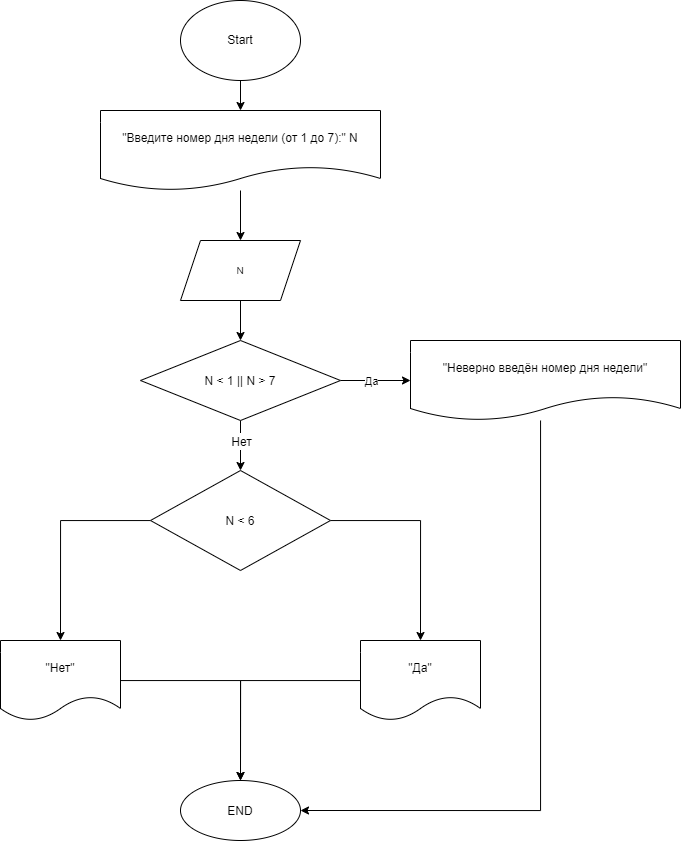

The diagram above was exported from draw.io. Its source (the exported page's mxGraphModel, read from the mxfile embedded in the PNG):
<mxGraphModel dx="785" dy="321" grid="1" gridSize="10" guides="1" tooltips="1" connect="1" arrows="1" fold="1" page="1" pageScale="1" pageWidth="850" pageHeight="1100" math="0" shadow="0">
  <root>
    <mxCell id="0" />
    <mxCell id="1" parent="0" />
    <mxCell id="47" value="" style="edgeStyle=none;html=1;" parent="1" source="2" target="46" edge="1">
      <mxGeometry relative="1" as="geometry" />
    </mxCell>
    <mxCell id="2" value="&lt;font style=&quot;font-size: 12px;&quot;&gt;Start&lt;/font&gt;" style="ellipse;whiteSpace=wrap;html=1;" parent="1" vertex="1">
      <mxGeometry x="240" y="40" width="120" height="80" as="geometry" />
    </mxCell>
    <mxCell id="8" value="" style="edgeStyle=none;html=1;fontSize=14;entryX=0.5;entryY=0;entryDx=0;entryDy=0;" parent="1" edge="1">
      <mxGeometry relative="1" as="geometry">
        <mxPoint x="300" y="380" as="targetPoint" />
        <mxPoint x="300" y="340" as="sourcePoint" />
      </mxGeometry>
    </mxCell>
    <mxCell id="9" value="&lt;font style=&quot;font-size: 12px;&quot;&gt;END&lt;/font&gt;" style="ellipse;whiteSpace=wrap;html=1;fontSize=14;" parent="1" vertex="1">
      <mxGeometry x="240" y="820" width="120" height="60" as="geometry" />
    </mxCell>
    <mxCell id="51" value="" style="edgeStyle=none;html=1;" parent="1" source="20" target="50" edge="1">
      <mxGeometry relative="1" as="geometry" />
    </mxCell>
    <mxCell id="65" value="Да" style="edgeLabel;html=1;align=center;verticalAlign=middle;resizable=0;points=[];" vertex="1" connectable="0" parent="51">
      <mxGeometry x="-0.2" relative="1" as="geometry">
        <mxPoint x="2" as="offset" />
      </mxGeometry>
    </mxCell>
    <mxCell id="60" value="" style="edgeStyle=none;html=1;fontSize=14;" parent="1" source="20" target="58" edge="1">
      <mxGeometry relative="1" as="geometry" />
    </mxCell>
    <mxCell id="61" value="&lt;font style=&quot;font-size: 12px;&quot;&gt;Нет&lt;/font&gt;" style="edgeLabel;html=1;align=center;verticalAlign=middle;resizable=0;points=[];fontSize=14;" parent="60" vertex="1" connectable="0">
      <mxGeometry x="-0.1892" relative="1" as="geometry">
        <mxPoint as="offset" />
      </mxGeometry>
    </mxCell>
    <mxCell id="20" value="&lt;font style=&quot;font-size: 12px;&quot;&gt;N &amp;lt; 1 || N &amp;gt; 7&lt;/font&gt;" style="rhombus;whiteSpace=wrap;html=1;fontSize=14;" parent="1" vertex="1">
      <mxGeometry x="200" y="380" width="200" height="80" as="geometry" />
    </mxCell>
    <mxCell id="49" value="" style="edgeStyle=none;html=1;" parent="1" source="46" target="48" edge="1">
      <mxGeometry relative="1" as="geometry" />
    </mxCell>
    <mxCell id="46" value="&lt;font style=&quot;font-size: 12px;&quot;&gt;&quot;Введите номер дня недели (от 1 до 7):&quot; N&lt;/font&gt;" style="shape=document;whiteSpace=wrap;html=1;boundedLbl=1;" parent="1" vertex="1">
      <mxGeometry x="160" y="150" width="280" height="80" as="geometry" />
    </mxCell>
    <mxCell id="48" value="&lt;font style=&quot;font-size: 10px;&quot;&gt;N&lt;/font&gt;" style="shape=parallelogram;perimeter=parallelogramPerimeter;whiteSpace=wrap;html=1;fixedSize=1;" parent="1" vertex="1">
      <mxGeometry x="240" y="280" width="120" height="60" as="geometry" />
    </mxCell>
    <mxCell id="57" style="edgeStyle=orthogonalEdgeStyle;html=1;entryX=1;entryY=0.5;entryDx=0;entryDy=0;rounded=0;" parent="1" source="50" target="9" edge="1">
      <mxGeometry relative="1" as="geometry">
        <Array as="points">
          <mxPoint x="600" y="850" />
        </Array>
      </mxGeometry>
    </mxCell>
    <mxCell id="50" value="&lt;font style=&quot;font-size: 12px;&quot;&gt;&quot;Неверно введён номер дня недели&quot;&lt;/font&gt;" style="shape=document;whiteSpace=wrap;html=1;boundedLbl=1;" parent="1" vertex="1">
      <mxGeometry x="470" y="380" width="270" height="80" as="geometry" />
    </mxCell>
    <mxCell id="66" style="edgeStyle=orthogonalEdgeStyle;html=1;fontSize=12;rounded=0;" edge="1" parent="1" source="58">
      <mxGeometry relative="1" as="geometry">
        <mxPoint x="120" y="680" as="targetPoint" />
      </mxGeometry>
    </mxCell>
    <mxCell id="67" style="edgeStyle=orthogonalEdgeStyle;html=1;fontSize=12;rounded=0;" edge="1" parent="1" source="58">
      <mxGeometry relative="1" as="geometry">
        <mxPoint x="480" y="680" as="targetPoint" />
      </mxGeometry>
    </mxCell>
    <mxCell id="58" value="&lt;span style=&quot;font-size: 12px;&quot;&gt;N &amp;lt; 6&lt;/span&gt;" style="rhombus;whiteSpace=wrap;html=1;fontSize=14;" parent="1" vertex="1">
      <mxGeometry x="210" y="510" width="180" height="100" as="geometry" />
    </mxCell>
    <mxCell id="72" style="edgeStyle=orthogonalEdgeStyle;rounded=0;html=1;fontSize=12;" edge="1" parent="1" source="69">
      <mxGeometry relative="1" as="geometry">
        <mxPoint x="300" y="820" as="targetPoint" />
        <Array as="points">
          <mxPoint x="300" y="720" />
        </Array>
      </mxGeometry>
    </mxCell>
    <mxCell id="69" value="&quot;Да&quot;" style="shape=document;whiteSpace=wrap;html=1;boundedLbl=1;fontSize=12;" vertex="1" parent="1">
      <mxGeometry x="420" y="680" width="120" height="80" as="geometry" />
    </mxCell>
    <mxCell id="71" style="edgeStyle=orthogonalEdgeStyle;rounded=0;html=1;entryX=0.5;entryY=0;entryDx=0;entryDy=0;fontSize=12;" edge="1" parent="1" source="70" target="9">
      <mxGeometry relative="1" as="geometry" />
    </mxCell>
    <mxCell id="70" value="&quot;Нет&quot;" style="shape=document;whiteSpace=wrap;html=1;boundedLbl=1;fontSize=12;" vertex="1" parent="1">
      <mxGeometry x="60" y="680" width="120" height="80" as="geometry" />
    </mxCell>
  </root>
</mxGraphModel>